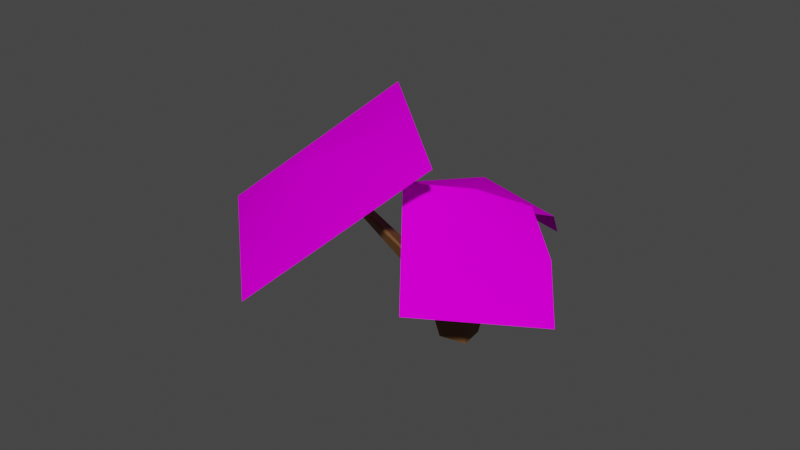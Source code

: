 # Source: flatFernSmall.blend  (saved by Blender 2.80.74; exported with 4.5.12 LTS)
import bpy
from mathutils import Matrix  # noqa: F401  (used for matrix-valued properties, if any)

bpy.ops.wm.read_factory_settings(use_empty=True)
scene = bpy.context.scene
scene.name = 'Scene'

# ---- collections
col_collection = bpy.data.collections.new('Collection'); scene.collection.children.link(col_collection)

# ---- images (referenced by path relative to the original .blend; pixels are not part of the script)
import os
ASSET_DIR = os.environ.get("B2B_ASSET_DIR", "")  # directory of the original .blend (textures are referenced by path, not embedded)
HERE = os.path.dirname(os.path.abspath(__file__))  # packed textures are extracted next to this script under _unpacked/

def load_image(name, relpath, width, height, colorspace="sRGB"):
    """Load a texture the original file referenced (path relative to the .blend, or extracted next to this script)."""
    p = next((c for c in (os.path.join(HERE, relpath), os.path.join(ASSET_DIR, relpath)) if relpath and os.path.exists(c)), "")
    if p:
        img = bpy.data.images.load(p, check_existing=True)
        img.name = name
    else:  # same state as the original file: an image datablock whose file is absent (Cycles renders it pink)
        img = bpy.data.images.new(name, width, height)
        img.source = "FILE"
        img.filepath = "//" + (relpath or name)
    img.colorspace_settings.name = colorspace
    return img
img_blossomforestassets5_png = load_image('BlossomForestAssets5.png', 'BlossomForestAssets5.png', 1024, 1024, 'sRGB')

# ---- materials (node trees are filled in below, after node groups)
mat_lily = bpy.data.materials.new('lily')
mat_lily.surface_render_method = 'BLENDED'
mat_lily.blend_method = 'BLEND'
mat_lily.alpha_threshold = 0.0
mat_lily.use_transparent_shadow = False
mat_lily.line_color = (0.0, 0.0, 0.0, 1.0)
mat_material = bpy.data.materials.new('Material')
mat_material.use_transparent_shadow = False

# ---- material node trees
mat_lily.use_nodes = True; mat_lily.node_tree.nodes.clear()
_N = mat_lily.node_tree.nodes; _L = mat_lily.node_tree.links
n0 = _N.new('ShaderNodeOutputMaterial'); n0.name = 'Material Output'; n0.location = (491, 214)
n1 = _N.new('ShaderNodeBsdfPrincipled'); n1.name = 'Principled BSDF'; n1.location = (10, 300)
n1.distribution = 'GGX'
n1.subsurface_method = 'BURLEY'
n1.inputs[2].default_value = 0.4
n1.inputs[3].default_value = 1.45
n1.inputs[13].default_value = 0.0
n1.inputs[27].default_value = (0.0, 0.0, 0.0, 1.0)
n1.inputs[28].default_value = 1.0
n2 = _N.new('ShaderNodeBsdfTransparent'); n2.name = 'Transparent BSDF'; n2.location = (271, 30)
n3 = _N.new('ShaderNodeTexImage'); n3.name = 'Image Texture'; n3.location = (-412, 200)
n3.image = img_blossomforestassets5_png
n4 = _N.new('ShaderNodeMixShader'); n4.name = 'Mix Shader'; n4.location = (286, 155)
_L.new(n3.outputs[0], n1.inputs[0])
_L.new(n1.outputs[0], n4.inputs[2])
_L.new(n2.outputs[0], n4.inputs[1])
_L.new(n3.outputs[1], n4.inputs[0])
_L.new(n4.outputs[0], n0.inputs[0])
n0.is_active_output = True
mat_material.use_nodes = True; mat_material.node_tree.nodes.clear()
_N = mat_material.node_tree.nodes; _L = mat_material.node_tree.links
n0 = _N.new('ShaderNodeOutputMaterial'); n0.name = 'Material Output'; n0.location = (300, 300)
n1 = _N.new('ShaderNodeBsdfPrincipled'); n1.name = 'Principled BSDF'; n1.location = (10, 300)
n1.distribution = 'GGX'
n1.subsurface_method = 'BURLEY'
n1.inputs[0].default_value = (0.1626, 0.07266, 0.02302, 1.0)
n1.inputs[3].default_value = 1.45
n1.inputs[27].default_value = (0.0, 0.0, 0.0, 1.0)
n1.inputs[28].default_value = 1.0
_L.new(n1.outputs[0], n0.inputs[0])
n0.is_active_output = True

# ---- world
world_world = bpy.data.worlds.new('World'); scene.world = world_world
world_world.use_nodes = True; world_world.node_tree.nodes.clear()
_N = world_world.node_tree.nodes; _L = world_world.node_tree.links
n0 = _N.new('ShaderNodeOutputWorld'); n0.name = 'World Output'; n0.location = (300, 300)
n1 = _N.new('ShaderNodeBackground'); n1.name = 'Background'; n1.location = (10, 300)
n1.inputs[0].default_value = (0.05088, 0.05088, 0.05088, 1.0)
_L.new(n1.outputs[0], n0.inputs[0])
n0.is_active_output = True
world_world.color = (0.05088, 0.05088, 0.05088)
world_world.use_sun_shadow = False
world_world.sun_shadow_jitter_overblur = 0.0

# ---- meshes
me_plane_032 = bpy.data.meshes.new('Plane.032')
me_plane_032.from_pydata([(-0.8435, -1.047, -0.4401), (1.127, -0.8373, -0.1711), (-1.121, 0.8555, 0.1118), (0.8497, 1.065, 0.3808), (0.1418, -0.942, -0.3056), (-0.1356, 0.9602, 0.2463), (-0.9823, -0.09564, -0.1642), (0.9885, 0.1138, 0.1048), (-0.02472, -0.07252, 0.2375)], [], [(8, 7, 3, 5), (6, 8, 5, 2), (0, 4, 8, 6), (4, 1, 7, 8)])
me_plane_032.polygons.foreach_set('use_smooth', [True] * 4)
_uv = me_plane_032.uv_layers.new(name='UVMap')
_uv.uv.foreach_set('vector', [0.8178, 0.3419, 0.7434, 0.3419, 0.7434, 0.2675, 0.8178, 0.2675, 0.8922, 0.3419, 0.8178, 0.3419, 0.8178, 0.2675, 0.8922, 0.2675, 0.8922, 0.4163, 0.8178, 0.4163, 0.8178, 0.3419, 0.8922, 0.3419, 0.8178, 0.4163, 0.7434, 0.4163, 0.7434, 0.3419, 0.8178, 0.3419])
me_plane_032.materials.append(mat_lily)
me_plane_032.use_remesh_preserve_volume = False
me_plane_032.use_remesh_preserve_attributes = False
me_plane_032.use_mirror_vertex_groups = False
me_plane_032.update()
me_plane_035 = bpy.data.meshes.new('Plane.035')
me_plane_035.from_pydata([(-1.306, -1.057, -0.09345), (0.5882, -0.7468, -0.4403), (-1.485, 0.9223, -0.3208), (0.5038, 1.088, -0.4449), (-0.3114, -0.9736, -0.1555), (-0.4908, 1.005, -0.3829), (-1.396, -0.0672, -0.2071), (0.5935, 0.09889, -0.3313), (-0.3865, 0.04915, 0.009222)], [], [(8, 7, 3, 5), (6, 8, 5, 2), (0, 4, 8, 6), (4, 1, 7, 8)])
me_plane_035.polygons.foreach_set('use_smooth', [True] * 4)
_uv = me_plane_035.uv_layers.new(name='UVMap')
_uv.uv.foreach_set('vector', [0.8178, 0.3419, 0.7434, 0.3419, 0.7434, 0.2675, 0.8178, 0.2675, 0.8922, 0.3419, 0.8178, 0.3419, 0.8178, 0.2675, 0.8922, 0.2675, 0.8922, 0.4163, 0.8178, 0.4163, 0.8178, 0.3419, 0.8922, 0.3419, 0.8178, 0.4163, 0.7434, 0.4163, 0.7434, 0.3419, 0.8178, 0.3419])
me_plane_035.materials.append(mat_lily)
me_plane_035.use_remesh_preserve_volume = False
me_plane_035.use_remesh_preserve_attributes = False
me_plane_035.use_mirror_vertex_groups = False
me_plane_035.update()
me_cube_003 = bpy.data.meshes.new('Cube.003')
me_cube_003.from_pydata([(0.5204, 0.1152, -0.665), (0.08553, 0.06562, -0.06101), (-0.156, 0.7817, -0.1584), (0.4774, 0.699, -0.5461), (-0.002235, 0.6303, 0.07059), (0.7578, 0.5718, -0.3535), (0.8429, 0.1905, -0.3852), (-0.3843, 0.2645, -0.1522), (-0.2161, 0.04466, -0.3378), (-1.929, -1.326, 0.3296), (-2.009, -1.244, 0.3888), (-1.989, -1.264, 0.2996), (-1.93, -1.288, 0.4129), (-0.716, 1.886, 0.6926), (-0.8022, 1.807, 0.7395), (-0.03364, -0.3583, 1.353), (-0.00736, -0.1345, 1.445), (-0.2319, -0.2648, 1.385)], [], [(4, 7, 17, 16), (1, 6, 4), (12, 10, 9), (1, 0, 6), (1, 8, 0), (13, 5, 3), (14, 2, 4), (9, 8, 1), (12, 9, 1), (7, 8, 11, 10), (9, 11, 8), (5, 4, 6), (8, 2, 3, 0), (10, 11, 9), (4, 2, 7), (7, 2, 8), (3, 2, 14, 13), (4, 5, 13, 14), (6, 0, 3, 5), (1, 7, 10, 12), (7, 1, 15, 17), (1, 4, 16, 15)])
me_cube_003.materials.append(mat_material)
me_cube_003.use_remesh_preserve_volume = False
me_cube_003.use_remesh_preserve_attributes = False
me_cube_003.use_mirror_vertex_groups = False
me_cube_003.update()
me_plane_000 = bpy.data.meshes.new('Plane.000')
me_plane_000.from_pydata([(-0.896, -1.092, 0.1696), (0.9982, -0.7823, -0.1773), (-1.075, 0.8867, -0.05778), (0.9138, 1.053, -0.1819), (0.09865, -1.009, 0.1075), (-0.08078, 0.9698, -0.1199), (-0.9857, -0.1027, 0.05589), (1.004, 0.06337, -0.06827), (0.02353, 0.01363, 0.2722)], [], [(8, 7, 3, 5), (6, 8, 5, 2), (0, 4, 8, 6), (4, 1, 7, 8)])
me_plane_000.polygons.foreach_set('use_smooth', [True] * 4)
_uv = me_plane_000.uv_layers.new(name='UVMap')
_uv.uv.foreach_set('vector', [0.8178, 0.3419, 0.7434, 0.3419, 0.7434, 0.2675, 0.8178, 0.2675, 0.8922, 0.3419, 0.8178, 0.3419, 0.8178, 0.2675, 0.8922, 0.2675, 0.8922, 0.4163, 0.8178, 0.4163, 0.8178, 0.3419, 0.8922, 0.3419, 0.8178, 0.4163, 0.7434, 0.4163, 0.7434, 0.3419, 0.8178, 0.3419])
me_plane_000.materials.append(mat_lily)
me_plane_000.use_remesh_preserve_volume = False
me_plane_000.use_remesh_preserve_attributes = False
me_plane_000.use_mirror_vertex_groups = False
me_plane_000.update()

# ---- objects
ob_plane_002 = bpy.data.objects.new('Plane.002', me_plane_032)
ob_plane_005 = bpy.data.objects.new('Plane.005', me_plane_035)
ob_cube = bpy.data.objects.new('Cube', me_cube_003)
ob_plane_000 = bpy.data.objects.new('Plane.000', me_plane_000)

# ---- transforms, parenting, visibility, modifiers, constraints
ob_plane_002.location = (-0.077, -0.06265, 0.1175)
ob_plane_002.rotation_euler = (0.3181, 0.1895, -7.073)
ob_plane_002.scale = (0.07452, 0.07452, 0.07452)
ob_plane_002.lineart.crease_threshold = 0.0
ob_plane_005.location = (-0.04089, 0.09863, 0.07214)
ob_plane_005.rotation_euler = (0.09586, 0.4107, -4.587)
ob_plane_005.scale = (0.06097, 0.06097, 0.06097)
ob_plane_005.lineart.crease_threshold = 0.0
ob_cube.location = (-0.006267, -0.01733, 0.04076)
ob_cube.rotation_euler = (-0.2572, 0.6621, -0.1603)
ob_cube.scale = (0.04769, 0.04769, 0.04769)
ob_cube.lineart.crease_threshold = 0.0
ob_plane_000.location = (0.03857, -0.04305, 0.09322)
ob_plane_000.rotation_euler = (0.3292, -0.6089, -4.164)
ob_plane_000.scale = (0.04942, 0.04942, 0.04942)
ob_plane_000.lineart.crease_threshold = 0.0

# ---- collection membership
col_collection.objects.link(ob_plane_002)
col_collection.objects.link(ob_plane_005)
col_collection.objects.link(ob_cube)
col_collection.objects.link(ob_plane_000)

# ---- scene / render settings (as saved in the file)
scene.frame_start = 1; scene.frame_end = 250; scene.frame_set(1)
scene.render.engine = 'BLENDER_EEVEE_NEXT'
scene.cycles.use_denoising = False
scene.cycles.samples = 128
scene.cycles.sampling_pattern = 'TABULATED_SOBOL'
scene.cycles.use_adaptive_sampling = False
scene.cycles.use_light_tree = False
scene.view_settings.view_transform = 'Filmic'
bpy.context.view_layer.update()

# ---- added for rendering (the .blend has no active camera and no usable light): camera, sun
cam_auto = bpy.data.cameras.new('AutoCamera')
cam_auto.lens = 50.0
cam_auto.sensor_width = 36.0
cam_auto.clip_end = 1000.0
ob_auto_camera = bpy.data.objects.new('AutoCamera', cam_auto)
scene.collection.objects.link(ob_auto_camera)
ob_auto_camera.location = (0.405658, -0.55979, 0.43794)
ob_auto_camera.rotation_euler = (1.09748, -7.21219e-08, 0.694738)
scene.camera = ob_auto_camera
light_auto_sun = bpy.data.lights.new('AutoSun', 'SUN')
light_auto_sun.energy = 3.0
light_auto_sun.angle = 0.0523599
ob_auto_sun = bpy.data.objects.new('AutoSun', light_auto_sun)
scene.collection.objects.link(ob_auto_sun)
ob_auto_sun.rotation_euler = (0.872665, 0.174533, 0.523599)
bpy.context.view_layer.update()
